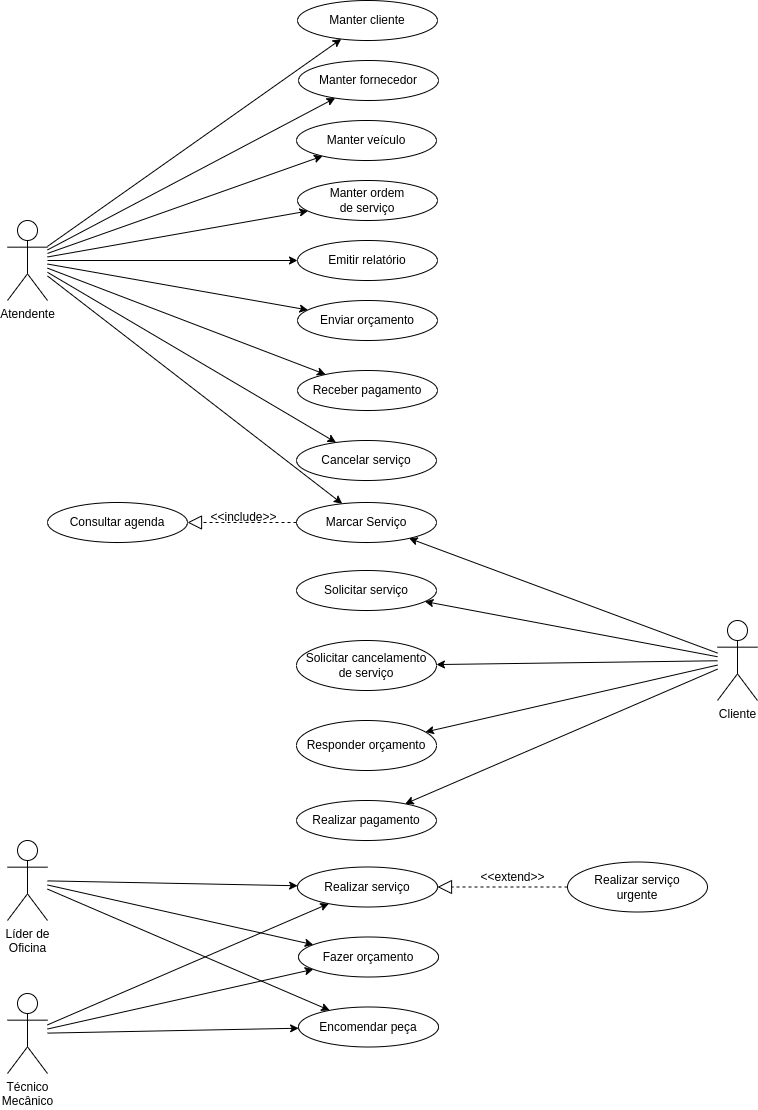

The diagram above was exported from draw.io. Its source (the exported page's mxGraphModel, read from the mxfile embedded in the PNG):
<mxGraphModel dx="1320" dy="1622" grid="1" gridSize="10" guides="1" tooltips="1" connect="1" arrows="1" fold="1" page="1" pageScale="1" pageWidth="850" pageHeight="1100" math="0" shadow="0">
  <root>
    <mxCell id="0" />
    <mxCell id="1" parent="0" />
    <mxCell id="eljQ_conN5mM49LzQ17d-1" value="Atendente" style="shape=umlActor;verticalLabelPosition=bottom;verticalAlign=top;html=1;outlineConnect=0;" parent="1" vertex="1">
      <mxGeometry x="50" y="210" width="40" height="80" as="geometry" />
    </mxCell>
    <mxCell id="eljQ_conN5mM49LzQ17d-2" value="Líder de&lt;br&gt;Oficina" style="shape=umlActor;verticalLabelPosition=bottom;verticalAlign=top;html=1;outlineConnect=0;" parent="1" vertex="1">
      <mxGeometry x="50" y="830" width="40" height="80" as="geometry" />
    </mxCell>
    <mxCell id="eljQ_conN5mM49LzQ17d-3" value="Técnico&lt;br&gt;Mecânico" style="shape=umlActor;verticalLabelPosition=bottom;verticalAlign=top;html=1;outlineConnect=0;" parent="1" vertex="1">
      <mxGeometry x="50" y="983" width="40" height="80" as="geometry" />
    </mxCell>
    <mxCell id="eljQ_conN5mM49LzQ17d-4" value="Cliente" style="shape=umlActor;verticalLabelPosition=bottom;verticalAlign=top;html=1;outlineConnect=0;" parent="1" vertex="1">
      <mxGeometry x="760" y="610" width="40" height="80" as="geometry" />
    </mxCell>
    <mxCell id="eljQ_conN5mM49LzQ17d-5" value="Marcar&amp;nbsp;Serviço" style="ellipse;whiteSpace=wrap;html=1;" parent="1" vertex="1">
      <mxGeometry x="339" y="492" width="140" height="40" as="geometry" />
    </mxCell>
    <mxCell id="eljQ_conN5mM49LzQ17d-6" value="Solicitar serviço" style="ellipse;whiteSpace=wrap;html=1;" parent="1" vertex="1">
      <mxGeometry x="339" y="560" width="140" height="40" as="geometry" />
    </mxCell>
    <mxCell id="eljQ_conN5mM49LzQ17d-7" value="Solicitar cancelamento&lt;br&gt;de serviço" style="ellipse;whiteSpace=wrap;html=1;" parent="1" vertex="1">
      <mxGeometry x="339" y="630" width="140" height="50" as="geometry" />
    </mxCell>
    <mxCell id="eljQ_conN5mM49LzQ17d-8" value="Cancelar serviço" style="ellipse;whiteSpace=wrap;html=1;" parent="1" vertex="1">
      <mxGeometry x="339" y="430" width="140" height="40" as="geometry" />
    </mxCell>
    <mxCell id="eljQ_conN5mM49LzQ17d-9" value="Realizar serviço" style="ellipse;whiteSpace=wrap;html=1;" parent="1" vertex="1">
      <mxGeometry x="340" y="856.5" width="140" height="40" as="geometry" />
    </mxCell>
    <mxCell id="eljQ_conN5mM49LzQ17d-12" value="" style="endArrow=classic;html=1;rounded=0;" parent="1" source="eljQ_conN5mM49LzQ17d-1" target="eljQ_conN5mM49LzQ17d-5" edge="1">
      <mxGeometry width="50" height="50" relative="1" as="geometry">
        <mxPoint x="130" y="240" as="sourcePoint" />
        <mxPoint x="180" y="190" as="targetPoint" />
      </mxGeometry>
    </mxCell>
    <mxCell id="eljQ_conN5mM49LzQ17d-13" value="" style="endArrow=classic;html=1;rounded=0;" parent="1" source="eljQ_conN5mM49LzQ17d-4" target="eljQ_conN5mM49LzQ17d-5" edge="1">
      <mxGeometry width="50" height="50" relative="1" as="geometry">
        <mxPoint x="360" y="430" as="sourcePoint" />
        <mxPoint x="410" y="380" as="targetPoint" />
      </mxGeometry>
    </mxCell>
    <mxCell id="eljQ_conN5mM49LzQ17d-17" value="" style="endArrow=classic;html=1;rounded=0;" parent="1" source="eljQ_conN5mM49LzQ17d-4" target="eljQ_conN5mM49LzQ17d-6" edge="1">
      <mxGeometry width="50" height="50" relative="1" as="geometry">
        <mxPoint x="540" y="480" as="sourcePoint" />
        <mxPoint x="590" y="430" as="targetPoint" />
      </mxGeometry>
    </mxCell>
    <mxCell id="eljQ_conN5mM49LzQ17d-19" value="" style="endArrow=classic;html=1;rounded=0;" parent="1" source="eljQ_conN5mM49LzQ17d-4" target="eljQ_conN5mM49LzQ17d-7" edge="1">
      <mxGeometry width="50" height="50" relative="1" as="geometry">
        <mxPoint x="670" y="560" as="sourcePoint" />
        <mxPoint x="720" y="510" as="targetPoint" />
      </mxGeometry>
    </mxCell>
    <mxCell id="i4y-gRkmTV2j1iW88Uev-1" value="" style="endArrow=classic;html=1;rounded=0;" parent="1" source="eljQ_conN5mM49LzQ17d-1" target="eljQ_conN5mM49LzQ17d-8" edge="1">
      <mxGeometry width="50" height="50" relative="1" as="geometry">
        <mxPoint x="400" y="520" as="sourcePoint" />
        <mxPoint x="450" y="470" as="targetPoint" />
      </mxGeometry>
    </mxCell>
    <mxCell id="i4y-gRkmTV2j1iW88Uev-3" value="" style="endArrow=classic;html=1;rounded=0;" parent="1" source="eljQ_conN5mM49LzQ17d-2" target="eljQ_conN5mM49LzQ17d-9" edge="1">
      <mxGeometry width="50" height="50" relative="1" as="geometry">
        <mxPoint x="400" y="646.5" as="sourcePoint" />
        <mxPoint x="450" y="596.5" as="targetPoint" />
      </mxGeometry>
    </mxCell>
    <mxCell id="i4y-gRkmTV2j1iW88Uev-6" value="Realizar pagamento" style="ellipse;whiteSpace=wrap;html=1;" parent="1" vertex="1">
      <mxGeometry x="339" y="790" width="140" height="40" as="geometry" />
    </mxCell>
    <mxCell id="i4y-gRkmTV2j1iW88Uev-7" value="" style="endArrow=classic;html=1;rounded=0;" parent="1" source="eljQ_conN5mM49LzQ17d-4" target="i4y-gRkmTV2j1iW88Uev-6" edge="1">
      <mxGeometry width="50" height="50" relative="1" as="geometry">
        <mxPoint x="400" y="610" as="sourcePoint" />
        <mxPoint x="450" y="560" as="targetPoint" />
      </mxGeometry>
    </mxCell>
    <mxCell id="i4y-gRkmTV2j1iW88Uev-11" value="Enviar orçamento" style="ellipse;whiteSpace=wrap;html=1;" parent="1" vertex="1">
      <mxGeometry x="340" y="290" width="140" height="40" as="geometry" />
    </mxCell>
    <mxCell id="i4y-gRkmTV2j1iW88Uev-12" value="" style="endArrow=classic;html=1;rounded=0;" parent="1" source="eljQ_conN5mM49LzQ17d-1" target="i4y-gRkmTV2j1iW88Uev-11" edge="1">
      <mxGeometry width="50" height="50" relative="1" as="geometry">
        <mxPoint x="270" y="550" as="sourcePoint" />
        <mxPoint x="320" y="500" as="targetPoint" />
      </mxGeometry>
    </mxCell>
    <mxCell id="i4y-gRkmTV2j1iW88Uev-14" value="Responder orçamento" style="ellipse;whiteSpace=wrap;html=1;" parent="1" vertex="1">
      <mxGeometry x="339" y="710" width="140" height="50" as="geometry" />
    </mxCell>
    <mxCell id="i4y-gRkmTV2j1iW88Uev-15" value="" style="endArrow=classic;html=1;rounded=0;" parent="1" source="eljQ_conN5mM49LzQ17d-4" target="i4y-gRkmTV2j1iW88Uev-14" edge="1">
      <mxGeometry width="50" height="50" relative="1" as="geometry">
        <mxPoint x="400" y="770" as="sourcePoint" />
        <mxPoint x="450" y="720" as="targetPoint" />
      </mxGeometry>
    </mxCell>
    <mxCell id="i4y-gRkmTV2j1iW88Uev-17" value="Fazer orçamento" style="ellipse;whiteSpace=wrap;html=1;" parent="1" vertex="1">
      <mxGeometry x="341" y="926.5" width="140" height="40" as="geometry" />
    </mxCell>
    <mxCell id="i4y-gRkmTV2j1iW88Uev-18" value="" style="endArrow=classic;html=1;rounded=0;" parent="1" source="eljQ_conN5mM49LzQ17d-2" target="i4y-gRkmTV2j1iW88Uev-17" edge="1">
      <mxGeometry width="50" height="50" relative="1" as="geometry">
        <mxPoint x="270" y="1016.5" as="sourcePoint" />
        <mxPoint x="320" y="966.5" as="targetPoint" />
      </mxGeometry>
    </mxCell>
    <mxCell id="i4y-gRkmTV2j1iW88Uev-19" value="" style="endArrow=classic;html=1;rounded=0;" parent="1" source="eljQ_conN5mM49LzQ17d-3" target="i4y-gRkmTV2j1iW88Uev-17" edge="1">
      <mxGeometry width="50" height="50" relative="1" as="geometry">
        <mxPoint x="400" y="1056.5" as="sourcePoint" />
        <mxPoint x="450" y="1006.5" as="targetPoint" />
      </mxGeometry>
    </mxCell>
    <mxCell id="i4y-gRkmTV2j1iW88Uev-28" value="Consultar agenda" style="ellipse;whiteSpace=wrap;html=1;" parent="1" vertex="1">
      <mxGeometry x="90" y="492" width="140" height="40" as="geometry" />
    </mxCell>
    <mxCell id="i4y-gRkmTV2j1iW88Uev-35" value="Realizar serviço&lt;br&gt;urgente" style="ellipse;whiteSpace=wrap;html=1;" parent="1" vertex="1">
      <mxGeometry x="610" y="851.5" width="140" height="50" as="geometry" />
    </mxCell>
    <mxCell id="i4y-gRkmTV2j1iW88Uev-37" value="" style="endArrow=classic;html=1;rounded=0;" parent="1" source="eljQ_conN5mM49LzQ17d-3" target="eljQ_conN5mM49LzQ17d-9" edge="1">
      <mxGeometry width="50" height="50" relative="1" as="geometry">
        <mxPoint x="150" y="1036.5" as="sourcePoint" />
        <mxPoint x="200" y="986.5" as="targetPoint" />
      </mxGeometry>
    </mxCell>
    <mxCell id="0wPBAM24m0o2er5vA4sD-1" value="" style="endArrow=block;dashed=1;endFill=0;endSize=12;html=1;rounded=0;" parent="1" source="i4y-gRkmTV2j1iW88Uev-35" target="eljQ_conN5mM49LzQ17d-9" edge="1">
      <mxGeometry width="160" relative="1" as="geometry">
        <mxPoint x="425" y="956" as="sourcePoint" />
        <mxPoint x="530" y="986.5" as="targetPoint" />
      </mxGeometry>
    </mxCell>
    <mxCell id="0wPBAM24m0o2er5vA4sD-4" value="" style="endArrow=block;dashed=1;endFill=0;endSize=12;html=1;rounded=0;" parent="1" source="eljQ_conN5mM49LzQ17d-5" target="i4y-gRkmTV2j1iW88Uev-28" edge="1">
      <mxGeometry width="160" relative="1" as="geometry">
        <mxPoint x="480" y="519" as="sourcePoint" />
        <mxPoint x="600" y="519" as="targetPoint" />
        <Array as="points" />
      </mxGeometry>
    </mxCell>
    <mxCell id="0wPBAM24m0o2er5vA4sD-6" value="&amp;lt;&amp;lt;include&amp;gt;&amp;gt;" style="text;html=1;align=center;verticalAlign=middle;resizable=0;points=[];autosize=1;strokeColor=none;fillColor=none;" parent="1" vertex="1">
      <mxGeometry x="241" y="492" width="90" height="30" as="geometry" />
    </mxCell>
    <mxCell id="0wPBAM24m0o2er5vA4sD-7" value="&amp;lt;&amp;lt;extend&amp;gt;&amp;gt;" style="text;html=1;align=center;verticalAlign=middle;resizable=0;points=[];autosize=1;strokeColor=none;fillColor=none;" parent="1" vertex="1">
      <mxGeometry x="510" y="851.5" width="90" height="30" as="geometry" />
    </mxCell>
    <mxCell id="_M58EA1qANPg4kBMJoXz-3" value="Manter ordem&lt;br&gt;de serviço" style="ellipse;whiteSpace=wrap;html=1;" vertex="1" parent="1">
      <mxGeometry x="340" y="170" width="140" height="40" as="geometry" />
    </mxCell>
    <mxCell id="_M58EA1qANPg4kBMJoXz-4" value="Emitir relatório" style="ellipse;whiteSpace=wrap;html=1;" vertex="1" parent="1">
      <mxGeometry x="340" y="230" width="140" height="40" as="geometry" />
    </mxCell>
    <mxCell id="_M58EA1qANPg4kBMJoXz-5" value="" style="endArrow=classic;html=1;rounded=0;" edge="1" parent="1" source="eljQ_conN5mM49LzQ17d-1" target="_M58EA1qANPg4kBMJoXz-3">
      <mxGeometry width="50" height="50" relative="1" as="geometry">
        <mxPoint x="110" y="425.1515151515151" as="sourcePoint" />
        <mxPoint x="377.84687324237575" y="628.065813062406" as="targetPoint" />
      </mxGeometry>
    </mxCell>
    <mxCell id="_M58EA1qANPg4kBMJoXz-6" value="Encomendar peça" style="ellipse;whiteSpace=wrap;html=1;" vertex="1" parent="1">
      <mxGeometry x="341" y="996.5" width="140" height="40" as="geometry" />
    </mxCell>
    <mxCell id="_M58EA1qANPg4kBMJoXz-7" value="" style="endArrow=classic;html=1;rounded=0;" edge="1" parent="1" source="eljQ_conN5mM49LzQ17d-3" target="_M58EA1qANPg4kBMJoXz-6">
      <mxGeometry width="50" height="50" relative="1" as="geometry">
        <mxPoint x="130" y="1075.8548387096773" as="sourcePoint" />
        <mxPoint x="350.1112715825682" y="1068.7544751102396" as="targetPoint" />
      </mxGeometry>
    </mxCell>
    <mxCell id="_M58EA1qANPg4kBMJoXz-8" value="" style="endArrow=classic;html=1;rounded=0;" edge="1" parent="1" source="eljQ_conN5mM49LzQ17d-2" target="_M58EA1qANPg4kBMJoXz-6">
      <mxGeometry width="50" height="50" relative="1" as="geometry">
        <mxPoint x="140" y="1085.8548387096773" as="sourcePoint" />
        <mxPoint x="360.1112715825682" y="1078.7544751102396" as="targetPoint" />
      </mxGeometry>
    </mxCell>
    <mxCell id="_M58EA1qANPg4kBMJoXz-9" value="" style="endArrow=classic;html=1;rounded=0;" edge="1" parent="1" source="eljQ_conN5mM49LzQ17d-1" target="_M58EA1qANPg4kBMJoXz-4">
      <mxGeometry width="50" height="50" relative="1" as="geometry">
        <mxPoint x="110" y="425.1515151515151" as="sourcePoint" />
        <mxPoint x="377.84687324237575" y="628.065813062406" as="targetPoint" />
      </mxGeometry>
    </mxCell>
    <mxCell id="_M58EA1qANPg4kBMJoXz-10" value="Receber pagamento" style="ellipse;whiteSpace=wrap;html=1;" vertex="1" parent="1">
      <mxGeometry x="340" y="360" width="140" height="40" as="geometry" />
    </mxCell>
    <mxCell id="_M58EA1qANPg4kBMJoXz-11" value="" style="endArrow=classic;html=1;rounded=0;" edge="1" parent="1" source="eljQ_conN5mM49LzQ17d-1" target="_M58EA1qANPg4kBMJoXz-10">
      <mxGeometry width="50" height="50" relative="1" as="geometry">
        <mxPoint x="90" y="450" as="sourcePoint" />
        <mxPoint x="90" y="720" as="targetPoint" />
      </mxGeometry>
    </mxCell>
    <mxCell id="_M58EA1qANPg4kBMJoXz-16" value="Manter veículo" style="ellipse;whiteSpace=wrap;html=1;" vertex="1" parent="1">
      <mxGeometry x="339" y="110" width="140" height="40" as="geometry" />
    </mxCell>
    <mxCell id="_M58EA1qANPg4kBMJoXz-17" value="Manter fornecedor" style="ellipse;whiteSpace=wrap;html=1;" vertex="1" parent="1">
      <mxGeometry x="341" y="50" width="140" height="40" as="geometry" />
    </mxCell>
    <mxCell id="_M58EA1qANPg4kBMJoXz-18" value="Manter cliente" style="ellipse;whiteSpace=wrap;html=1;" vertex="1" parent="1">
      <mxGeometry x="340" y="-10" width="140" height="40" as="geometry" />
    </mxCell>
    <mxCell id="_M58EA1qANPg4kBMJoXz-19" value="" style="endArrow=classic;html=1;rounded=0;" edge="1" parent="1" source="eljQ_conN5mM49LzQ17d-1" target="_M58EA1qANPg4kBMJoXz-16">
      <mxGeometry width="50" height="50" relative="1" as="geometry">
        <mxPoint x="110" y="312.72727272727275" as="sourcePoint" />
        <mxPoint x="376.7524913647667" y="215.72636677644823" as="targetPoint" />
      </mxGeometry>
    </mxCell>
    <mxCell id="_M58EA1qANPg4kBMJoXz-20" value="" style="endArrow=classic;html=1;rounded=0;" edge="1" parent="1" source="eljQ_conN5mM49LzQ17d-1" target="_M58EA1qANPg4kBMJoXz-17">
      <mxGeometry width="50" height="50" relative="1" as="geometry">
        <mxPoint x="120" y="322.72727272727275" as="sourcePoint" />
        <mxPoint x="386.7524913647667" y="225.72636677644823" as="targetPoint" />
      </mxGeometry>
    </mxCell>
    <mxCell id="_M58EA1qANPg4kBMJoXz-21" value="" style="endArrow=classic;html=1;rounded=0;" edge="1" parent="1" source="eljQ_conN5mM49LzQ17d-1" target="_M58EA1qANPg4kBMJoXz-18">
      <mxGeometry width="50" height="50" relative="1" as="geometry">
        <mxPoint x="130" y="332.72727272727275" as="sourcePoint" />
        <mxPoint x="396.7524913647667" y="235.72636677644823" as="targetPoint" />
      </mxGeometry>
    </mxCell>
  </root>
</mxGraphModel>